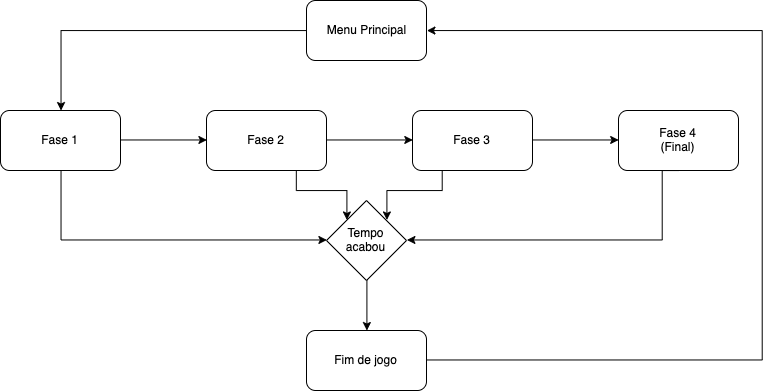

The diagram above was exported from draw.io. Its source (the exported page's mxGraphModel, read from the mxfile embedded in the PNG):
<mxGraphModel dx="925" dy="547" grid="1" gridSize="10" guides="1" tooltips="1" connect="1" arrows="1" fold="1" page="1" pageScale="1" pageWidth="1169" pageHeight="827" math="0" shadow="0">
  <root>
    <mxCell id="0" />
    <mxCell id="1" parent="0" />
    <mxCell id="2" style="edgeStyle=orthogonalEdgeStyle;rounded=0;orthogonalLoop=1;jettySize=auto;html=1;exitX=1;exitY=0.5;exitDx=0;exitDy=0;entryX=1;entryY=0.5;entryDx=0;entryDy=0;" edge="1" source="3" target="16" parent="1">
      <mxGeometry relative="1" as="geometry">
        <Array as="points">
          <mxPoint x="1040" y="450" />
          <mxPoint x="1040" y="120" />
        </Array>
      </mxGeometry>
    </mxCell>
    <mxCell id="3" value="Fim de jogo" style="rounded=1;whiteSpace=wrap;html=1;" vertex="1" parent="1">
      <mxGeometry x="584" y="420" width="120" height="60" as="geometry" />
    </mxCell>
    <mxCell id="4" style="edgeStyle=orthogonalEdgeStyle;rounded=0;orthogonalLoop=1;jettySize=auto;html=1;exitX=1;exitY=0.5;exitDx=0;exitDy=0;entryX=0;entryY=0.5;entryDx=0;entryDy=0;" edge="1" source="6" target="9" parent="1">
      <mxGeometry relative="1" as="geometry" />
    </mxCell>
    <mxCell id="5" style="edgeStyle=orthogonalEdgeStyle;rounded=0;orthogonalLoop=1;jettySize=auto;html=1;exitX=0.5;exitY=1;exitDx=0;exitDy=0;entryX=0;entryY=0.5;entryDx=0;entryDy=0;" edge="1" source="6" target="18" parent="1">
      <mxGeometry relative="1" as="geometry" />
    </mxCell>
    <mxCell id="6" value="Fase 1" style="rounded=1;whiteSpace=wrap;html=1;" vertex="1" parent="1">
      <mxGeometry x="278" y="200" width="120" height="60" as="geometry" />
    </mxCell>
    <mxCell id="7" style="edgeStyle=orthogonalEdgeStyle;rounded=0;orthogonalLoop=1;jettySize=auto;html=1;exitX=1;exitY=0.5;exitDx=0;exitDy=0;entryX=0;entryY=0.5;entryDx=0;entryDy=0;" edge="1" source="9" target="12" parent="1">
      <mxGeometry relative="1" as="geometry" />
    </mxCell>
    <mxCell id="8" style="edgeStyle=orthogonalEdgeStyle;rounded=0;orthogonalLoop=1;jettySize=auto;html=1;exitX=0.75;exitY=1;exitDx=0;exitDy=0;entryX=0;entryY=0;entryDx=0;entryDy=0;" edge="1" source="9" target="18" parent="1">
      <mxGeometry relative="1" as="geometry">
        <Array as="points">
          <mxPoint x="574" y="280" />
          <mxPoint x="624" y="280" />
        </Array>
      </mxGeometry>
    </mxCell>
    <mxCell id="9" value="Fase 2" style="rounded=1;whiteSpace=wrap;html=1;" vertex="1" parent="1">
      <mxGeometry x="484" y="200" width="120" height="60" as="geometry" />
    </mxCell>
    <mxCell id="10" style="edgeStyle=orthogonalEdgeStyle;rounded=0;orthogonalLoop=1;jettySize=auto;html=1;exitX=1;exitY=0.5;exitDx=0;exitDy=0;entryX=0;entryY=0.5;entryDx=0;entryDy=0;" edge="1" source="12" target="14" parent="1">
      <mxGeometry relative="1" as="geometry" />
    </mxCell>
    <mxCell id="11" style="edgeStyle=orthogonalEdgeStyle;rounded=0;orthogonalLoop=1;jettySize=auto;html=1;exitX=0.25;exitY=1;exitDx=0;exitDy=0;entryX=1;entryY=0;entryDx=0;entryDy=0;" edge="1" source="12" target="18" parent="1">
      <mxGeometry relative="1" as="geometry">
        <Array as="points">
          <mxPoint x="720" y="280" />
          <mxPoint x="664" y="280" />
        </Array>
      </mxGeometry>
    </mxCell>
    <mxCell id="12" value="Fase 3" style="rounded=1;whiteSpace=wrap;html=1;" vertex="1" parent="1">
      <mxGeometry x="690" y="200" width="120" height="60" as="geometry" />
    </mxCell>
    <mxCell id="13" style="edgeStyle=orthogonalEdgeStyle;rounded=0;orthogonalLoop=1;jettySize=auto;html=1;exitX=0.5;exitY=1;exitDx=0;exitDy=0;entryX=1;entryY=0.5;entryDx=0;entryDy=0;" edge="1" source="14" target="18" parent="1">
      <mxGeometry relative="1" as="geometry">
        <mxPoint x="880" y="350" as="targetPoint" />
        <Array as="points">
          <mxPoint x="940" y="330" />
        </Array>
      </mxGeometry>
    </mxCell>
    <mxCell id="14" value="Fase 4&lt;br&gt;(Final)" style="rounded=1;whiteSpace=wrap;html=1;" vertex="1" parent="1">
      <mxGeometry x="896" y="200" width="120" height="60" as="geometry" />
    </mxCell>
    <mxCell id="15" style="edgeStyle=orthogonalEdgeStyle;rounded=0;orthogonalLoop=1;jettySize=auto;html=1;exitX=0;exitY=0.5;exitDx=0;exitDy=0;entryX=0.5;entryY=0;entryDx=0;entryDy=0;" edge="1" source="16" target="6" parent="1">
      <mxGeometry relative="1" as="geometry" />
    </mxCell>
    <mxCell id="16" value="Menu Principal" style="rounded=1;whiteSpace=wrap;html=1;" vertex="1" parent="1">
      <mxGeometry x="584" y="90" width="120" height="60" as="geometry" />
    </mxCell>
    <mxCell id="17" style="edgeStyle=orthogonalEdgeStyle;rounded=0;orthogonalLoop=1;jettySize=auto;html=1;exitX=0.5;exitY=1;exitDx=0;exitDy=0;entryX=0.5;entryY=0;entryDx=0;entryDy=0;" edge="1" source="18" target="3" parent="1">
      <mxGeometry relative="1" as="geometry" />
    </mxCell>
    <mxCell id="18" value="Tempo acabou" style="rhombus;whiteSpace=wrap;html=1;" vertex="1" parent="1">
      <mxGeometry x="604" y="290" width="80" height="80" as="geometry" />
    </mxCell>
  </root>
</mxGraphModel>